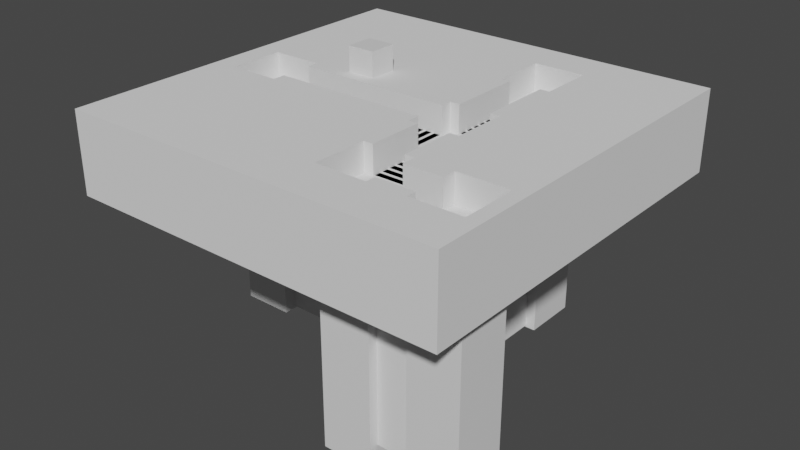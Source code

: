 # Source: level3.blend  (saved by Blender 2.93.20; exported with 4.5.12 LTS)
import bpy
from mathutils import Matrix  # noqa: F401  (used for matrix-valued properties, if any)

bpy.ops.wm.read_factory_settings(use_empty=True)
scene = bpy.context.scene
scene.name = 'Scene'

# ---- collections
col_collection = bpy.data.collections.new('Collection'); scene.collection.children.link(col_collection)
col_collection_2 = bpy.data.collections.new('Collection 2'); scene.collection.children.link(col_collection_2)

# ---- materials (node trees are filled in below, after node groups)
mat_primary = bpy.data.materials.new('Primary')
mat_primary.use_transparent_shadow = False
mat_second = bpy.data.materials.new('Second')
mat_second.alpha_threshold = 0.0
mat_second.use_transparent_shadow = False
mat_second.line_color = (0.0, 0.0, 0.0, 1.0)

# ---- material node trees
mat_primary.use_nodes = True; mat_primary.node_tree.nodes.clear()
_N = mat_primary.node_tree.nodes; _L = mat_primary.node_tree.links
n0 = _N.new('ShaderNodeBsdfPrincipled'); n0.name = 'Principled BSDF'; n0.location = (10, 300)
n0.distribution = 'GGX'
n0.subsurface_method = 'BURLEY'
n0.inputs[3].default_value = 1.45
n0.inputs[27].default_value = (0.0, 0.0, 0.0, 1.0)
n0.inputs[28].default_value = 1.0
n1 = _N.new('ShaderNodeOutputMaterial'); n1.name = 'Material Output'; n1.location = (300, 300)
_L.new(n0.outputs[0], n1.inputs[0])
n1.is_active_output = True
mat_second.use_nodes = True; mat_second.node_tree.nodes.clear()
_N = mat_second.node_tree.nodes; _L = mat_second.node_tree.links
n0 = _N.new('ShaderNodeOutputMaterial'); n0.name = 'Material Output'; n0.location = (300, 300)
n1 = _N.new('ShaderNodeBsdfPrincipled'); n1.name = 'Principled BSDF'; n1.location = (10, 300)
n1.distribution = 'GGX'
n1.subsurface_method = 'BURLEY'
n1.inputs[2].default_value = 0.4
n1.inputs[3].default_value = 1.45
n1.inputs[27].default_value = (0.0, 0.0, 0.0, 1.0)
n1.inputs[28].default_value = 1.0
_L.new(n1.outputs[0], n0.inputs[0])
n0.is_active_output = True

# ---- world
world_world = bpy.data.worlds.new('World'); scene.world = world_world
world_world.use_nodes = True; world_world.node_tree.nodes.clear()
_N = world_world.node_tree.nodes; _L = world_world.node_tree.links
n0 = _N.new('ShaderNodeOutputWorld'); n0.name = 'World Output'; n0.location = (300, 300)
n1 = _N.new('ShaderNodeBackground'); n1.name = 'Background'; n1.location = (10, 300)
n1.inputs[0].default_value = (0.05088, 0.05088, 0.05088, 1.0)
_L.new(n1.outputs[0], n0.inputs[0])
n0.is_active_output = True
world_world.color = (0.05088, 0.05088, 0.05088)
world_world.use_sun_shadow = False
world_world.sun_shadow_jitter_overblur = 0.0

# ---- meshes
me_cube_001 = bpy.data.meshes.new('Cube.001')
me_cube_001.from_pydata([(-1.0, -1.0, -3.5), (-1.0, -1.0, 1.0), (-1.0, 1.0, -3.5), (-1.0, 1.0, 1.0), (1.0, -1.0, -3.5), (1.0, -1.0, 1.0), (1.0, 1.0, -3.5), (1.0, 1.0, 1.0)], [], [(0, 1, 3, 2), (2, 3, 7, 6), (6, 7, 5, 4), (4, 5, 1, 0), (2, 6, 4, 0), (7, 3, 1, 5)])
_uv = me_cube_001.uv_layers.new(name='UVMap')
_uv.uv.foreach_set('vector', [0.375, 0.0, 0.625, 0.0, 0.625, 0.25, 0.375, 0.25, 0.375, 0.25, 0.625, 0.25, 0.625, 0.5, 0.375, 0.5, 0.375, 0.5, 0.625, 0.5, 0.625, 0.75, 0.375, 0.75, 0.375, 0.75, 0.625, 0.75, 0.625, 1.0, 0.375, 1.0, 0.125, 0.5, 0.375, 0.5, 0.375, 0.75, 0.125, 0.75, 0.625, 0.5, 0.875, 0.5, 0.875, 0.75, 0.625, 0.75])
me_cube_001.materials.append(mat_primary)
me_cube_001.use_remesh_fix_poles = True
me_cube_001.use_remesh_preserve_attributes = False
me_cube_001.update()
me_cube_002 = bpy.data.meshes.new('Cube.002')
me_cube_002.from_pydata([(-1.0, -0.4395, -17.47), (-1.0, -0.4395, 1.0), (-1.0, 1.0, -17.47), (-1.0, 1.0, 1.0), (1.0, -0.4395, -17.47), (1.0, -0.4395, 1.0), (1.0, 1.0, -17.47), (1.0, 1.0, 1.0)], [], [(0, 1, 3, 2), (2, 3, 7, 6), (6, 7, 5, 4), (4, 5, 1, 0), (2, 6, 4, 0), (7, 3, 1, 5)])
_uv = me_cube_002.uv_layers.new(name='UVMap')
_uv.uv.foreach_set('vector', [0.375, 0.0, 0.625, 0.0, 0.625, 0.25, 0.375, 0.25, 0.375, 0.25, 0.625, 0.25, 0.625, 0.5, 0.375, 0.5, 0.375, 0.5, 0.625, 0.5, 0.625, 0.75, 0.375, 0.75, 0.375, 0.75, 0.625, 0.75, 0.625, 1.0, 0.375, 1.0, 0.125, 0.5, 0.375, 0.5, 0.375, 0.75, 0.125, 0.75, 0.625, 0.5, 0.875, 0.5, 0.875, 0.75, 0.625, 0.75])
me_cube_002.materials.append(mat_primary)
me_cube_002.use_remesh_fix_poles = True
me_cube_002.use_remesh_preserve_attributes = False
me_cube_002.update()
me_cube_003 = bpy.data.meshes.new('Cube.003')
me_cube_003.from_pydata([(-1.0, -1.0, -15.93), (-1.0, -1.0, 1.0), (-1.0, 1.891, -15.93), (-1.0, 1.891, 1.0), (1.0, -1.0, -15.93), (1.0, -1.0, 1.0), (1.0, 1.891, -15.93), (1.0, 1.891, 1.0)], [], [(0, 1, 3, 2), (2, 3, 7, 6), (6, 7, 5, 4), (4, 5, 1, 0), (2, 6, 4, 0), (7, 3, 1, 5)])
_uv = me_cube_003.uv_layers.new(name='UVMap')
_uv.uv.foreach_set('vector', [0.375, 0.0, 0.625, 0.0, 0.625, 0.25, 0.375, 0.25, 0.375, 0.25, 0.625, 0.25, 0.625, 0.5, 0.375, 0.5, 0.375, 0.5, 0.625, 0.5, 0.625, 0.75, 0.375, 0.75, 0.375, 0.75, 0.625, 0.75, 0.625, 1.0, 0.375, 1.0, 0.125, 0.5, 0.375, 0.5, 0.375, 0.75, 0.125, 0.75, 0.625, 0.5, 0.875, 0.5, 0.875, 0.75, 0.625, 0.75])
me_cube_003.materials.append(mat_primary)
me_cube_003.use_remesh_fix_poles = True
me_cube_003.use_remesh_preserve_attributes = False
me_cube_003.update()
me_cube_004 = bpy.data.meshes.new('Cube.004')
me_cube_004.from_pydata([(-1.0, -1.0, -15.79), (-1.0, -1.0, 1.0), (-1.0, 1.879, -15.79), (-1.0, 1.879, 1.0), (1.0, -1.0, -15.79), (1.0, -1.0, 1.0), (1.0, 1.879, -15.79), (1.0, 1.879, 1.0)], [], [(0, 1, 3, 2), (2, 3, 7, 6), (6, 7, 5, 4), (4, 5, 1, 0), (2, 6, 4, 0), (7, 3, 1, 5)])
_uv = me_cube_004.uv_layers.new(name='UVMap')
_uv.uv.foreach_set('vector', [0.375, 0.0, 0.625, 0.0, 0.625, 0.25, 0.375, 0.25, 0.375, 0.25, 0.625, 0.25, 0.625, 0.5, 0.375, 0.5, 0.375, 0.5, 0.625, 0.5, 0.625, 0.75, 0.375, 0.75, 0.375, 0.75, 0.625, 0.75, 0.625, 1.0, 0.375, 1.0, 0.125, 0.5, 0.375, 0.5, 0.375, 0.75, 0.125, 0.75, 0.625, 0.5, 0.875, 0.5, 0.875, 0.75, 0.625, 0.75])
me_cube_004.use_remesh_fix_poles = True
me_cube_004.use_remesh_preserve_attributes = False
me_cube_004.update()
me_plane = bpy.data.meshes.new('Plane')
me_plane.from_pydata([(-1.0, -1.0, 0.0), (1.0, -1.0, 0.0), (-1.0, 1.0, 0.0), (1.0, 1.0, 0.0)], [], [(0, 1, 3, 2)])
_uv = me_plane.uv_layers.new(name='UVMap')
_uv.uv.foreach_set('vector', [0.0, 0.0, 1.0, 0.0, 1.0, 1.0, 0.0, 1.0])
me_plane.materials.append(mat_second)
me_plane.use_remesh_fix_poles = True
me_plane.use_remesh_preserve_attributes = False
me_plane.update()
me_cube_005 = bpy.data.meshes.new('Cube.005')
me_cube_005.from_pydata([(-1.0, -1.0, -15.79), (-1.0, -1.0, 1.0), (-1.0, 0.9869, -15.79), (-1.0, 0.9869, 1.0), (1.0, -1.0, -15.79), (1.0, -1.0, 1.0), (1.0, 0.9869, -15.79), (1.0, 0.9869, 1.0)], [], [(0, 1, 3, 2), (2, 3, 7, 6), (6, 7, 5, 4), (4, 5, 1, 0), (2, 6, 4, 0), (7, 3, 1, 5)])
_uv = me_cube_005.uv_layers.new(name='UVMap')
_uv.uv.foreach_set('vector', [0.375, 0.0, 0.625, 0.0, 0.625, 0.25, 0.375, 0.25, 0.375, 0.25, 0.625, 0.25, 0.625, 0.5, 0.375, 0.5, 0.375, 0.5, 0.625, 0.5, 0.625, 0.75, 0.375, 0.75, 0.375, 0.75, 0.625, 0.75, 0.625, 1.0, 0.375, 1.0, 0.125, 0.5, 0.375, 0.5, 0.375, 0.75, 0.125, 0.75, 0.625, 0.5, 0.875, 0.5, 0.875, 0.75, 0.625, 0.75])
me_cube_005.use_remesh_fix_poles = True
me_cube_005.use_remesh_preserve_attributes = False
me_cube_005.update()
me_plane_001 = bpy.data.meshes.new('Plane.001')
me_plane_001.from_pydata([(-1.0, -1.0, 0.0), (1.0, -1.0, 0.0), (-1.0, 1.0, 0.0), (1.0, 1.0, 0.0)], [], [(0, 1, 3, 2)])
_uv = me_plane_001.uv_layers.new(name='UVMap')
_uv.uv.foreach_set('vector', [0.0, 0.0, 1.0, 0.0, 1.0, 1.0, 0.0, 1.0])
me_plane_001.materials.append(mat_second)
me_plane_001.use_remesh_fix_poles = True
me_plane_001.use_remesh_preserve_attributes = False
me_plane_001.update()
me_cube_006 = bpy.data.meshes.new('Cube.006')
me_cube_006.from_pydata([(-1.0, -0.4395, -17.47), (-1.0, -0.4395, 1.0), (-1.0, 1.0, -17.47), (-1.0, 1.0, 1.0), (1.0, -0.4395, -17.47), (1.0, -0.4395, 1.0), (1.0, 1.0, -17.47), (1.0, 1.0, 1.0)], [], [(0, 1, 3, 2), (2, 3, 7, 6), (6, 7, 5, 4), (4, 5, 1, 0), (2, 6, 4, 0), (7, 3, 1, 5)])
_uv = me_cube_006.uv_layers.new(name='UVMap')
_uv.uv.foreach_set('vector', [0.375, 0.0, 0.625, 0.0, 0.625, 0.25, 0.375, 0.25, 0.375, 0.25, 0.625, 0.25, 0.625, 0.5, 0.375, 0.5, 0.375, 0.5, 0.625, 0.5, 0.625, 0.75, 0.375, 0.75, 0.375, 0.75, 0.625, 0.75, 0.625, 1.0, 0.375, 1.0, 0.125, 0.5, 0.375, 0.5, 0.375, 0.75, 0.125, 0.75, 0.625, 0.5, 0.875, 0.5, 0.875, 0.75, 0.625, 0.75])
me_cube_006.materials.append(mat_primary)
me_cube_006.use_remesh_fix_poles = True
me_cube_006.use_remesh_preserve_attributes = False
me_cube_006.update()
me_cube_007 = bpy.data.meshes.new('Cube.007')
me_cube_007.from_pydata([(-1.0, -1.0, -15.79), (-1.0, -1.0, 1.0), (-1.0, 7.115, -15.79), (-1.0, 7.115, 1.0), (1.0, -1.0, -15.79), (1.0, -1.0, 1.0), (1.0, 7.115, -15.79), (1.0, 7.115, 1.0)], [], [(0, 1, 3, 2), (2, 3, 7, 6), (6, 7, 5, 4), (4, 5, 1, 0), (2, 6, 4, 0), (7, 3, 1, 5)])
_uv = me_cube_007.uv_layers.new(name='UVMap')
_uv.uv.foreach_set('vector', [0.375, 0.0, 0.625, 0.0, 0.625, 0.25, 0.375, 0.25, 0.375, 0.25, 0.625, 0.25, 0.625, 0.5, 0.375, 0.5, 0.375, 0.5, 0.625, 0.5, 0.625, 0.75, 0.375, 0.75, 0.375, 0.75, 0.625, 0.75, 0.625, 1.0, 0.375, 1.0, 0.125, 0.5, 0.375, 0.5, 0.375, 0.75, 0.125, 0.75, 0.625, 0.5, 0.875, 0.5, 0.875, 0.75, 0.625, 0.75])
me_cube_007.use_remesh_fix_poles = True
me_cube_007.use_remesh_preserve_attributes = False
me_cube_007.update()
me_plane_002 = bpy.data.meshes.new('Plane.002')
me_plane_002.from_pydata([(-1.0, -1.0, 0.0), (1.0, -1.0, 0.0), (-1.0, 1.0, 0.0), (1.0, 1.0, 0.0)], [], [(0, 1, 3, 2)])
_uv = me_plane_002.uv_layers.new(name='UVMap')
_uv.uv.foreach_set('vector', [0.0, 0.0, 1.0, 0.0, 1.0, 1.0, 0.0, 1.0])
me_plane_002.materials.append(mat_second)
me_plane_002.use_remesh_fix_poles = True
me_plane_002.use_remesh_preserve_attributes = False
me_plane_002.update()
me_cube_009 = bpy.data.meshes.new('Cube.009')
me_cube_009.from_pydata([(-1.0, -1.0, -15.93), (-1.0, -1.0, 1.0), (-1.0, 1.891, -15.93), (-1.0, 1.891, 1.0), (1.0, -1.0, -15.93), (1.0, -1.0, 1.0), (1.0, 1.891, -15.93), (1.0, 1.891, 1.0)], [], [(0, 1, 3, 2), (2, 3, 7, 6), (6, 7, 5, 4), (4, 5, 1, 0), (2, 6, 4, 0), (7, 3, 1, 5)])
_uv = me_cube_009.uv_layers.new(name='UVMap')
_uv.uv.foreach_set('vector', [0.375, 0.0, 0.625, 0.0, 0.625, 0.25, 0.375, 0.25, 0.375, 0.25, 0.625, 0.25, 0.625, 0.5, 0.375, 0.5, 0.375, 0.5, 0.625, 0.5, 0.625, 0.75, 0.375, 0.75, 0.375, 0.75, 0.625, 0.75, 0.625, 1.0, 0.375, 1.0, 0.125, 0.5, 0.375, 0.5, 0.375, 0.75, 0.125, 0.75, 0.625, 0.5, 0.875, 0.5, 0.875, 0.75, 0.625, 0.75])
me_cube_009.materials.append(mat_primary)
me_cube_009.use_remesh_fix_poles = True
me_cube_009.use_remesh_preserve_attributes = False
me_cube_009.update()
me_cube_010 = bpy.data.meshes.new('Cube.010')
me_cube_010.from_pydata([(-1.0, -1.0, -15.93), (-1.0, -1.0, 1.0), (-1.0, 1.891, -15.93), (-1.0, 1.891, 1.0), (1.0, -1.0, -15.93), (1.0, -1.0, 1.0), (1.0, 1.891, -15.93), (1.0, 1.891, 1.0)], [], [(0, 1, 3, 2), (2, 3, 7, 6), (6, 7, 5, 4), (4, 5, 1, 0), (2, 6, 4, 0), (7, 3, 1, 5)])
_uv = me_cube_010.uv_layers.new(name='UVMap')
_uv.uv.foreach_set('vector', [0.375, 0.0, 0.625, 0.0, 0.625, 0.25, 0.375, 0.25, 0.375, 0.25, 0.625, 0.25, 0.625, 0.5, 0.375, 0.5, 0.375, 0.5, 0.625, 0.5, 0.625, 0.75, 0.375, 0.75, 0.375, 0.75, 0.625, 0.75, 0.625, 1.0, 0.375, 1.0, 0.125, 0.5, 0.375, 0.5, 0.375, 0.75, 0.125, 0.75, 0.625, 0.5, 0.875, 0.5, 0.875, 0.75, 0.625, 0.75])
me_cube_010.materials.append(mat_primary)
me_cube_010.use_remesh_fix_poles = True
me_cube_010.use_remesh_preserve_attributes = False
me_cube_010.update()
me_cube_011 = bpy.data.meshes.new('Cube.011')
me_cube_011.from_pydata([(-1.0, -1.538, -15.79), (-1.0, -1.538, 1.0), (-1.0, 2.339, -15.79), (-1.0, 2.339, 1.0), (1.0, -1.538, -15.79), (1.0, -1.538, 1.0), (1.0, 2.339, -15.79), (1.0, 2.339, 1.0)], [], [(0, 1, 3, 2), (2, 3, 7, 6), (6, 7, 5, 4), (4, 5, 1, 0), (2, 6, 4, 0), (7, 3, 1, 5)])
_uv = me_cube_011.uv_layers.new(name='UVMap')
_uv.uv.foreach_set('vector', [0.375, 0.0, 0.625, 0.0, 0.625, 0.25, 0.375, 0.25, 0.375, 0.25, 0.625, 0.25, 0.625, 0.5, 0.375, 0.5, 0.375, 0.5, 0.625, 0.5, 0.625, 0.75, 0.375, 0.75, 0.375, 0.75, 0.625, 0.75, 0.625, 1.0, 0.375, 1.0, 0.125, 0.5, 0.375, 0.5, 0.375, 0.75, 0.125, 0.75, 0.625, 0.5, 0.875, 0.5, 0.875, 0.75, 0.625, 0.75])
me_cube_011.use_remesh_fix_poles = True
me_cube_011.use_remesh_preserve_attributes = False
me_cube_011.update()
me_plane_003 = bpy.data.meshes.new('Plane.003')
me_plane_003.from_pydata([(-1.0, -1.0, 0.0), (1.0, -1.0, 0.0), (-1.0, 1.0, 0.0), (1.0, 1.0, 0.0)], [], [(0, 1, 3, 2)])
_uv = me_plane_003.uv_layers.new(name='UVMap')
_uv.uv.foreach_set('vector', [0.0, 0.0, 1.0, 0.0, 1.0, 1.0, 0.0, 1.0])
me_plane_003.materials.append(mat_second)
me_plane_003.use_remesh_fix_poles = True
me_plane_003.use_remesh_preserve_attributes = False
me_plane_003.update()
me_cube = bpy.data.meshes.new('Cube')
me_cube.from_pydata([(-1.0, -1.0, -1.0), (-1.0, -1.0, 1.0), (-1.0, 1.0, -1.0), (-1.0, 1.0, 1.0), (1.0, -1.0, -1.0), (1.0, -1.0, 1.0), (1.0, 1.0, -1.0), (1.0, 1.0, 1.0), (0.4632, 0.1087, 1.0), (0.4632, 0.1087, -1.0), (0.4132, 0.1087, 1.0), (0.4132, 0.1087, -1.0), (-0.6122, 0.1087, -1.0), (-0.6122, 0.05129, -1.0), (-0.6122, 0.1087, 1.0), (-0.6122, 0.05129, 1.0), (0.4632, -0.1797, -1.0), (0.4632, -0.1797, 1.0), (0.6614, -0.754, -1.0), (0.6614, -0.7045, -1.0), (0.6614, -0.5386, 1.0), (0.6614, -0.7045, 1.0), (0.6614, -0.754, 1.0), (0.4132, -0.1797, -1.0), (0.4132, -0.1797, 1.0), (0.6614, -0.4668, -1.0), (0.6614, -0.4668, 1.0), (0.6614, -0.5386, -1.0), (-0.6122, -0.1797, 1.0), (-0.6122, -0.1797, -1.0), (-0.6122, -0.1146, -1.0), (-0.6122, -0.1146, 1.0), (0.2473, -0.1797, -1.0), (0.2473, -0.1797, 1.0), (0.1972, -0.1797, 1.0), (0.1972, -0.1797, -1.0), (0.9274, -0.4668, -1.0), (0.9274, -0.4668, 1.0), (0.9274, -0.754, -1.0), (0.9274, -0.754, 1.0), (0.2473, -0.4668, -1.0), (0.2473, -0.4668, 1.0), (-0.8782, -0.1797, -1.0), (-0.8782, -0.1797, 1.0), (0.1972, -0.1146, -1.0), (0.1972, 0.05129, -1.0), (0.1972, 0.4954, -1.0), (0.1972, 0.7838, -1.0), (0.1972, 0.1087, -1.0), (0.2473, 0.1087, -1.0), (0.2473, 0.4954, -1.0), (0.4632, 0.4954, -1.0), (0.1972, 0.4954, 1.0), (0.1972, -0.1146, 1.0), (0.4632, 0.7838, -1.0), (0.1972, 0.7838, 1.0), (0.4132, 0.4954, -1.0), (0.4632, 0.7838, 1.0), (0.4632, 0.4954, 1.0), (0.4132, -0.4668, -1.0), (0.4132, -0.4668, 1.0), (0.4132, 0.4954, 1.0), (-0.8782, 0.1087, -1.0), (0.1972, -0.4668, -1.0), (0.1972, -0.754, -1.0), (0.4632, -0.754, -1.0), (0.4632, -0.4668, -1.0), (0.4632, -0.7045, -1.0), (0.4632, -0.5386, -1.0), (0.2473, 0.4954, 1.0), (0.1972, 0.05129, 1.0), (0.4632, -0.5386, 1.0), (0.2473, 0.1087, 1.0), (-0.8782, 0.1087, 1.0), (0.4632, -0.7045, 1.0), (0.1972, -0.754, 1.0), (0.1972, -0.4668, 1.0), (0.1972, 0.1087, 1.0), (0.4632, -0.754, 1.0), (0.4632, -0.4668, 1.0)], [], [(0, 1, 3, 2), (2, 3, 7, 6), (6, 7, 5, 4), (4, 5, 1, 0), (23, 16, 9, 11, 56, 51, 54, 6, 4, 38, 36, 25, 27, 68, 66, 59), (19, 18, 38, 4, 0, 2, 6, 54, 47, 46, 50, 49, 48, 45, 13, 12, 62, 42, 29, 30, 44, 35, 32, 40, 63, 64, 65, 67), (34, 53, 31, 28, 43, 73, 14, 15, 70, 77, 72, 69, 52, 55, 57, 7, 3, 1, 5, 39, 22, 21, 74, 78, 75, 76, 41, 33), (26, 37, 39, 5, 7, 57, 58, 61, 10, 8, 17, 24, 60, 79, 71, 20), (75, 64, 63, 76), (76, 63, 40, 41), (66, 79, 60, 59), (66, 68, 71, 79), (74, 67, 65, 78), (65, 64, 75, 78), (53, 34, 35, 44), (45, 48, 77, 70), (77, 48, 49, 72), (11, 9, 8, 10), (17, 8, 9, 16), (16, 23, 24, 17), (33, 32, 35, 34), (41, 40, 32, 33), (24, 23, 59, 60), (27, 20, 71, 68), (21, 19, 67, 74), (27, 25, 26, 20), (22, 18, 19, 21), (36, 37, 26, 25), (39, 37, 36, 38), (18, 22, 39, 38), (30, 31, 53, 44), (45, 70, 15, 13), (62, 73, 43, 42), (73, 62, 12, 14), (12, 13, 15, 14), (28, 31, 30, 29), (43, 28, 29, 42), (52, 46, 47, 55), (55, 47, 54, 57), (54, 51, 58, 57), (51, 56, 61, 58), (69, 50, 46, 52), (49, 50, 69, 72), (61, 56, 11, 10)])
_uv = me_cube.uv_layers.new(name='UVMap')
_uv.uv.foreach_set('vector', [0.375, 0.0, 0.625, 0.0, 0.625, 0.25, 0.375, 0.25, 0.375, 0.25, 0.625, 0.25, 0.625, 0.5, 0.375, 0.5, 0.375, 0.5, 0.625, 0.5, 0.625, 0.75, 0.375, 0.75, 0.375, 0.75, 0.625, 0.75, 0.625, 1.0, 0.375, 1.0, 0.3016, 0.6475, 0.3079, 0.6475, 0.3079, 0.6114, 0.3016, 0.6114, 0.3016, 0.5631, 0.3079, 0.5631, 0.3079, 0.527, 0.375, 0.5, 0.375, 0.75, 0.3659, 0.7192, 0.3659, 0.6834, 0.3327, 0.6834, 0.3327, 0.6923, 0.3079, 0.6923, 0.3079, 0.6834, 0.3016, 0.6834, 0.3327, 0.7131, 0.3327, 0.7192, 0.3659, 0.7192, 0.375, 0.75, 0.125, 0.75, 0.125, 0.5, 0.375, 0.5, 0.3079, 0.527, 0.2747, 0.527, 0.2747, 0.5631, 0.2809, 0.5631, 0.2809, 0.6114, 0.2747, 0.6114, 0.2747, 0.6186, 0.1735, 0.6186, 0.1735, 0.6114, 0.1402, 0.6114, 0.1402, 0.6475, 0.1735, 0.6475, 0.1735, 0.6393, 0.2747, 0.6393, 0.2747, 0.6475, 0.2809, 0.6475, 0.2809, 0.6834, 0.2747, 0.6834, 0.2747, 0.7192, 0.3079, 0.7192, 0.3079, 0.7131, 0.7253, 0.6475, 0.7253, 0.6393, 0.8265, 0.6393, 0.8265, 0.6475, 0.8598, 0.6475, 0.8598, 0.6114, 0.8265, 0.6114, 0.8265, 0.6186, 0.7253, 0.6186, 0.7253, 0.6114, 0.7191, 0.6114, 0.7191, 0.5631, 0.7253, 0.5631, 0.7253, 0.527, 0.6921, 0.527, 0.625, 0.5, 0.875, 0.5, 0.875, 0.75, 0.625, 0.75, 0.6341, 0.7192, 0.6673, 0.7192, 0.6673, 0.7131, 0.6921, 0.7131, 0.6921, 0.7192, 0.7253, 0.7192, 0.7253, 0.6834, 0.7191, 0.6834, 0.7191, 0.6475, 0.6673, 0.6834, 0.6341, 0.6834, 0.6341, 0.7192, 0.625, 0.75, 0.625, 0.5, 0.6921, 0.527, 0.6921, 0.5631, 0.6984, 0.5631, 0.6984, 0.6114, 0.6921, 0.6114, 0.6921, 0.6475, 0.6984, 0.6475, 0.6984, 0.6834, 0.6921, 0.6834, 0.6921, 0.6923, 0.6673, 0.6923, 0.5643, 0.0, 0.4793, 0.0, 0.4793, 0.25, 0.5643, 0.25, 0.5643, 0.25, 0.4793, 0.25, 0.4793, 0.297, 0.5643, 0.297, 0.4793, 0.5, 0.5643, 0.5, 0.5643, 0.453, 0.4793, 0.453, 0.4793, 0.5, 0.4793, 0.5625, 0.5643, 0.5625, 0.5643, 0.5, 0.5643, 0.7069, 0.4793, 0.7069, 0.4793, 0.75, 0.5643, 0.75, 0.4793, 0.75, 0.4793, 1.0, 0.5643, 1.0, 0.5643, 0.75, 0.5588, 0.05639, 0.5588, 0.0, 0.466, 0.0, 0.466, 0.05639, 0.466, 0.2002, 0.466, 0.25, 0.5588, 0.25, 0.5588, 0.2002, 0.5588, 0.25, 0.466, 0.25, 0.466, 0.297, 0.5588, 0.297, 0.466, 0.453, 0.466, 0.5, 0.5588, 0.5, 0.5588, 0.453, 0.5588, 0.75, 0.5588, 0.5, 0.466, 0.5, 0.466, 0.75, 0.466, 0.75, 0.466, 0.797, 0.5588, 0.797, 0.5588, 0.75, 0.5588, 0.953, 0.466, 0.953, 0.466, 1.0, 0.5588, 1.0, 0.5582, 0.03211, 0.4647, 0.03211, 0.4647, 0.1897, 0.5582, 0.1897, 0.5582, 0.5603, 0.4647, 0.5603, 0.4647, 0.7179, 0.5582, 0.7179, 0.4647, 0.0, 0.5582, 0.0, 0.5582, 0.0, 0.4647, 0.0, 0.5582, 0.5, 0.4647, 0.5, 0.4647, 0.5, 0.5582, 0.5, 0.4793, 0.1875, 0.4793, 0.25, 0.5643, 0.25, 0.5643, 0.1875, 0.5643, 0.0, 0.4793, 0.0, 0.4793, 0.04308, 0.5643, 0.04308, 0.4793, 0.5, 0.5643, 0.5, 0.5643, 0.25, 0.4793, 0.25, 0.5643, 0.75, 0.5643, 0.5, 0.4793, 0.5, 0.4793, 0.75, 0.4793, 1.0, 0.5643, 1.0, 0.5643, 0.75, 0.4793, 0.75, 0.4647, 0.0, 0.5582, 0.0, 0.5582, 0.0, 0.4647, 0.0, 0.4647, 0.5, 0.5582, 0.5, 0.5582, 0.5, 0.4647, 0.5, 0.466, 0.25, 0.5588, 0.25, 0.5588, 0.0, 0.466, 0.0, 0.5588, 0.25, 0.466, 0.25, 0.466, 0.5, 0.5588, 0.5, 0.466, 0.5, 0.466, 0.5498, 0.5588, 0.5498, 0.5588, 0.5, 0.5588, 0.75, 0.5588, 0.6936, 0.466, 0.6936, 0.466, 0.75, 0.5588, 1.0, 0.5588, 0.75, 0.466, 0.75, 0.466, 1.0, 0.5588, 0.0, 0.466, 0.0, 0.466, 0.25, 0.5588, 0.25, 0.5588, 0.25, 0.466, 0.25, 0.466, 0.5, 0.5588, 0.5, 0.466, 0.5, 0.466, 0.75, 0.5588, 0.75, 0.5588, 0.5, 0.466, 0.75, 0.466, 0.797, 0.5588, 0.797, 0.5588, 0.75, 0.5588, 0.953, 0.466, 0.953, 0.466, 1.0, 0.5588, 1.0, 0.4647, 0.02492, 0.4647, 0.2121, 0.5582, 0.2121, 0.5582, 0.02492, 0.5582, 0.5379, 0.4647, 0.5379, 0.4647, 0.7251, 0.5582, 0.7251])
me_cube.use_remesh_fix_poles = True
me_cube.use_remesh_preserve_attributes = False
me_cube.update()

# ---- objects
ob_cube = bpy.data.objects.new('Cube', me_cube_001)
ob_cube_001 = bpy.data.objects.new('Cube.001', me_cube_002)
ob_cube_002 = bpy.data.objects.new('Cube.002', me_cube_003)
ob_cube_003 = bpy.data.objects.new('Cube.003', me_cube_004)
ob_plane = bpy.data.objects.new('Plane', me_plane)
ob_cube_004 = bpy.data.objects.new('Cube.004', me_cube_005)
ob_plane_001 = bpy.data.objects.new('Plane.001', me_plane_001)
ob_cube_005 = bpy.data.objects.new('Cube.005', me_cube_006)
ob_cube_006 = bpy.data.objects.new('Cube.006', me_cube_007)
ob_plane_002 = bpy.data.objects.new('Plane.002', me_plane_002)
ob_cube_007 = bpy.data.objects.new('Cube.007', me_cube_009)
ob_cube_008 = bpy.data.objects.new('Cube.008', me_cube_010)
ob_cube_009 = bpy.data.objects.new('Cube.009', me_cube_011)
ob_plane_003 = bpy.data.objects.new('Plane.003', me_plane_003)
ob_cube_010 = bpy.data.objects.new('Cube.010', me_cube)

# ---- transforms, parenting, visibility, modifiers, constraints
ob_cube.location = (-7.025, 14.4, 0.0)
ob_cube.scale = (1.093, 1.093, 5.082)
ob_cube_001.location = (3.0, 1.496, 0.0)
ob_cube_001.scale = (2.0, 3.0, 1.0)
ob_cube_002.location = (3.0, 10.31, 0.0)
ob_cube_002.scale = (2.0, 1.5, 1.0)
ob_cube_003.location = (3.0, 5.996, 0.0)
ob_cube_003.scale = (1.247, 1.5, 1.0)
ob_plane.location = (3.0, 4.889, 1.0)
ob_plane.scale = (1.247, 0.2338, 1.0)
_m = ob_plane.modifiers.new('Array', 'ARRAY')
_m.count = 6
_m.use_constant_offset = True
_m.constant_offset_displace = (0.0, 1.0, 0.0)
_m.relative_offset_displace = (0.0, 1.0, 0.0)
ob_cube_004.location = (6.5, 2.169, 2.98e-08)
ob_cube_004.rotation_euler = (0.0, -0.0, -1.571)
ob_cube_004.scale = (1.247, 1.5, 1.0)
ob_plane_001.location = (5.393, 2.169, 1.0)
ob_plane_001.rotation_euler = (0.0, -0.0, -1.571)
ob_plane_001.scale = (1.247, 0.2338, 1.0)
_m = ob_plane_001.modifiers.new('Array', 'ARRAY')
_m.count = 4
_m.use_constant_offset = True
_m.constant_offset_displace = (0.0, 1.0, 0.0)
_m.relative_offset_displace = (0.0, 1.0, 0.0)
ob_cube_005.location = (9.98, 1.496, 0.0)
ob_cube_005.scale = (2.0, 3.0, 1.0)
ob_cube_006.location = (-0.5, 11.04, 2.98e-08)
ob_cube_006.rotation_euler = (0.0, 0.0, -4.712)
ob_cube_006.scale = (1.247, 1.5, 1.0)
ob_plane_002.location = (0.607, 11.04, 1.0)
ob_plane_002.rotation_euler = (0.0, 0.0, -4.712)
ob_plane_002.scale = (1.247, 0.2338, 1.0)
_m = ob_plane_002.modifiers.new('Array', 'ARRAY')
_m.count = 17
_m.use_constant_offset = True
_m.constant_offset_displace = (0.0, 1.0, 0.0)
_m.relative_offset_displace = (0.0, 1.0, 0.0)
ob_cube_007.location = (-13.17, 10.31, 0.0)
ob_cube_007.scale = (2.0, 1.5, 1.0)
ob_cube_008.location = (3.0, 20.47, 0.0)
ob_cube_008.scale = (2.0, 1.5, 1.0)
ob_cube_009.location = (3.0, 15.46, 0.0)
ob_cube_009.scale = (1.247, 1.5, 1.0)
ob_plane_003.location = (3.0, 13.62, 1.0)
ob_plane_003.scale = (1.247, 0.2338, 1.0)
_m = ob_plane_003.modifiers.new('Array', 'ARRAY')
_m.count = 8
_m.use_constant_offset = True
_m.constant_offset_displace = (0.0, 1.0, 0.0)
_m.relative_offset_displace = (0.0, 1.0, 0.0)
ob_cube_010.location = (-1.966, 11.52, 0.0)
ob_cube_010.scale = (15.04, 15.04, 3.142)

# ---- collection membership
col_collection.objects.link(ob_cube)
col_collection.objects.link(ob_cube_001)
col_collection.objects.link(ob_cube_002)
col_collection.objects.link(ob_cube_003)
col_collection.objects.link(ob_plane)
col_collection.objects.link(ob_cube_004)
col_collection.objects.link(ob_plane_001)
col_collection.objects.link(ob_cube_005)
col_collection.objects.link(ob_cube_006)
col_collection.objects.link(ob_plane_002)
col_collection.objects.link(ob_cube_007)
col_collection.objects.link(ob_cube_008)
col_collection.objects.link(ob_cube_009)
col_collection.objects.link(ob_plane_003)
col_collection.objects.link(ob_cube_010)

# ---- scene / render settings (as saved in the file)
scene.frame_start = 1; scene.frame_end = 250; scene.frame_set(1)
scene.render.engine = 'BLENDER_EEVEE_NEXT'
scene.cycles.use_denoising = False
scene.cycles.samples = 128
scene.cycles.sampling_pattern = 'TABULATED_SOBOL'
scene.cycles.use_adaptive_sampling = False
scene.cycles.use_light_tree = False
scene.view_settings.view_transform = 'Filmic'
bpy.context.view_layer.update()

# ---- added for rendering (the .blend has no active camera and no usable light): camera, sun
cam_auto = bpy.data.cameras.new('AutoCamera')
cam_auto.lens = 50.0
cam_auto.sensor_width = 36.0
cam_auto.clip_end = 1000.0
ob_auto_camera = bpy.data.objects.new('AutoCamera', cam_auto)
scene.collection.objects.link(ob_auto_camera)
ob_auto_camera.location = (42.7182, -42.1052, 29.3941)
ob_auto_camera.rotation_euler = (1.09748, -7.21219e-08, 0.694738)
scene.camera = ob_auto_camera
light_auto_sun = bpy.data.lights.new('AutoSun', 'SUN')
light_auto_sun.energy = 3.0
light_auto_sun.angle = 0.0523599
ob_auto_sun = bpy.data.objects.new('AutoSun', light_auto_sun)
scene.collection.objects.link(ob_auto_sun)
ob_auto_sun.rotation_euler = (0.872665, 0.174533, 0.523599)
bpy.context.view_layer.update()
